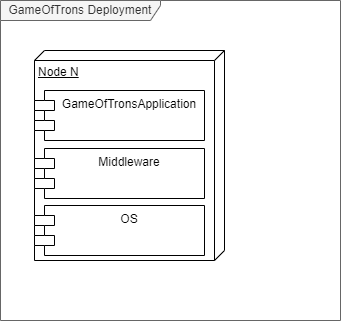

The diagram above was exported from draw.io. Its source (the exported page's mxGraphModel, read from the mxfile embedded in the PNG):
<mxGraphModel dx="1038" dy="619" grid="1" gridSize="10" guides="1" tooltips="1" connect="1" arrows="1" fold="1" page="1" pageScale="1" pageWidth="827" pageHeight="1169" math="0" shadow="0">
  <root>
    <mxCell id="0" />
    <mxCell id="1" parent="0" />
    <mxCell id="2" value="GameOfTrons Deployment" style="shape=umlFrame;whiteSpace=wrap;html=1;fillColor=#f5f5f5;strokeColor=#666666;fontColor=#333333;width=160;height=20;" vertex="1" parent="1">
      <mxGeometry x="50" y="40" width="340" height="320" as="geometry" />
    </mxCell>
    <mxCell id="3" value="Node N" style="verticalAlign=top;align=left;spacingTop=8;spacingLeft=2;spacingRight=12;shape=cube;size=10;direction=south;fontStyle=4;html=1;" vertex="1" parent="1">
      <mxGeometry x="84" y="90" width="190" height="210" as="geometry" />
    </mxCell>
    <mxCell id="4" value="GameOfTronsApplication" style="shape=module;align=left;spacingLeft=20;align=center;verticalAlign=top;" vertex="1" parent="1">
      <mxGeometry x="84" y="130" width="170" height="50" as="geometry" />
    </mxCell>
    <mxCell id="5" value="Middleware" style="shape=module;align=left;spacingLeft=20;align=center;verticalAlign=top;" vertex="1" parent="1">
      <mxGeometry x="84" y="188" width="170" height="50" as="geometry" />
    </mxCell>
    <mxCell id="6" value="OS" style="shape=module;align=left;spacingLeft=20;align=center;verticalAlign=top;" vertex="1" parent="1">
      <mxGeometry x="84" y="245" width="170" height="50" as="geometry" />
    </mxCell>
  </root>
</mxGraphModel>